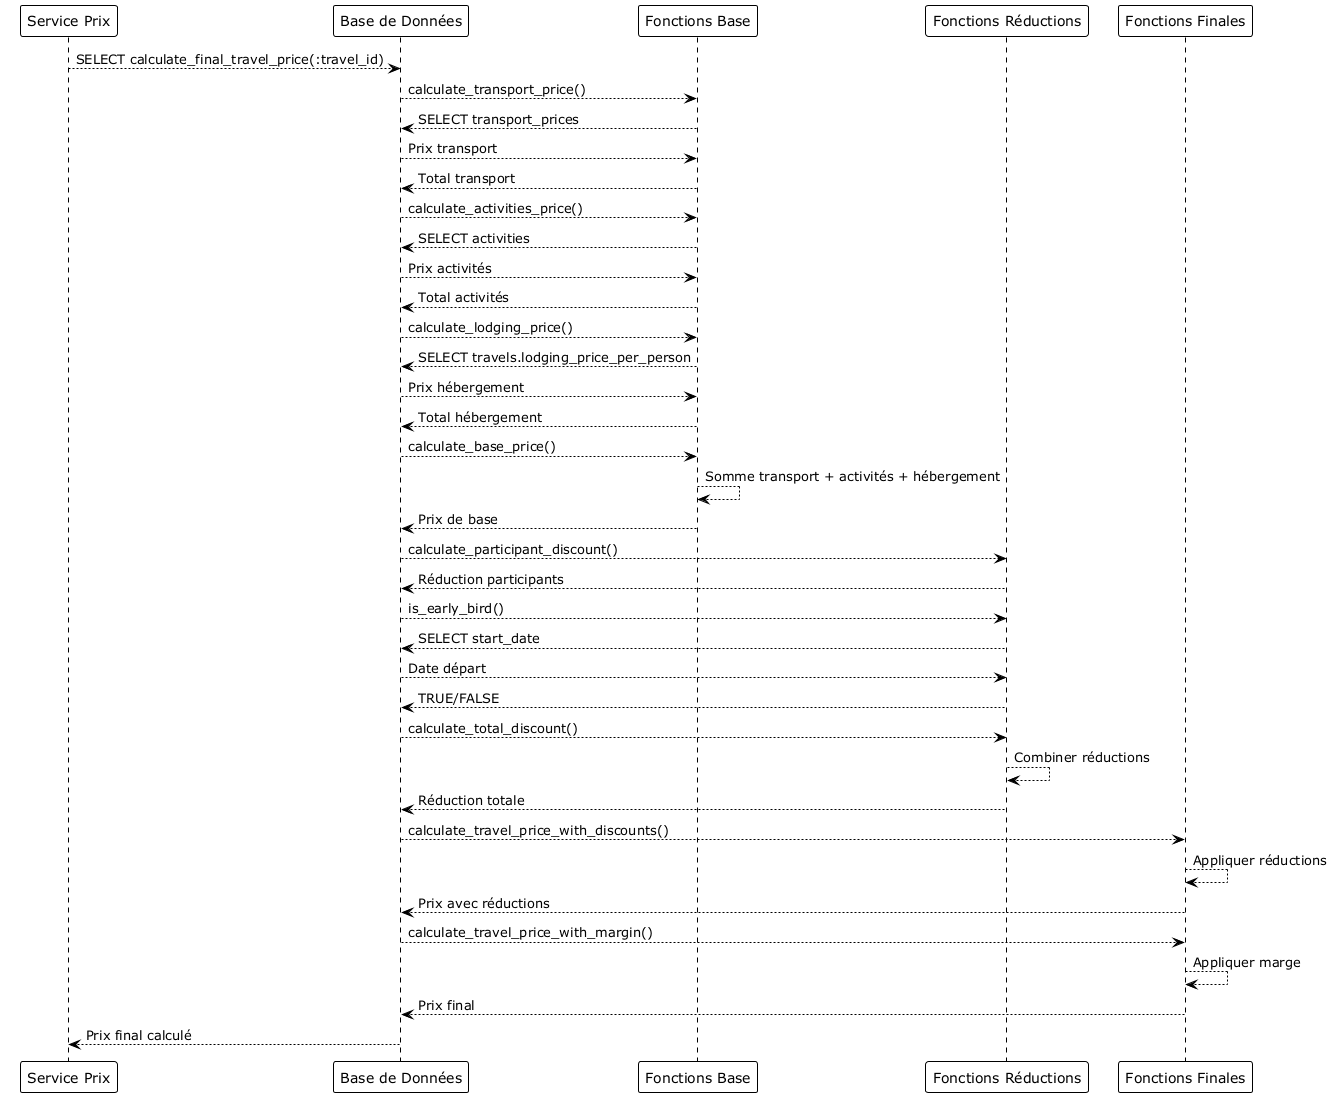

The diagram above was rendered by PlantUML. Its source (embedded in the PNG):
@startuml
!theme plain

participant "Service Prix" as Service
participant "Base de Données" as DB
participant "Fonctions Base" as BaseFuncs
participant "Fonctions Réductions" as DiscountFuncs
participant "Fonctions Finales" as FinalFuncs

Service-->DB: SELECT calculate_final_travel_price(:travel_id)
DB-->BaseFuncs: calculate_transport_price()
BaseFuncs-->DB: SELECT transport_prices
DB--->BaseFuncs: Prix transport
BaseFuncs--->DB: Total transport
DB-->BaseFuncs: calculate_activities_price()
BaseFuncs-->DB: SELECT activities
DB--->BaseFuncs: Prix activités
BaseFuncs--->DB: Total activités
DB-->BaseFuncs: calculate_lodging_price()
BaseFuncs-->DB: SELECT travels.lodging_price_per_person
DB--->BaseFuncs: Prix hébergement
BaseFuncs--->DB: Total hébergement
DB-->BaseFuncs: calculate_base_price()
BaseFuncs-->BaseFuncs: Somme transport + activités + hébergement
BaseFuncs--->DB: Prix de base
DB-->DiscountFuncs: calculate_participant_discount()
DiscountFuncs--->DB: Réduction participants
DB-->DiscountFuncs: is_early_bird()
DiscountFuncs-->DB: SELECT start_date
DB--->DiscountFuncs: Date départ
DiscountFuncs--->DB: TRUE/FALSE
DB-->DiscountFuncs: calculate_total_discount()
DiscountFuncs-->DiscountFuncs: Combiner réductions
DiscountFuncs--->DB: Réduction totale
DB-->FinalFuncs: calculate_travel_price_with_discounts()
FinalFuncs-->FinalFuncs: Appliquer réductions
FinalFuncs--->DB: Prix avec réductions
DB-->FinalFuncs: calculate_travel_price_with_margin()
FinalFuncs-->FinalFuncs: Appliquer marge
FinalFuncs--->DB: Prix final
DB--->Service: Prix final calculé

@enduml